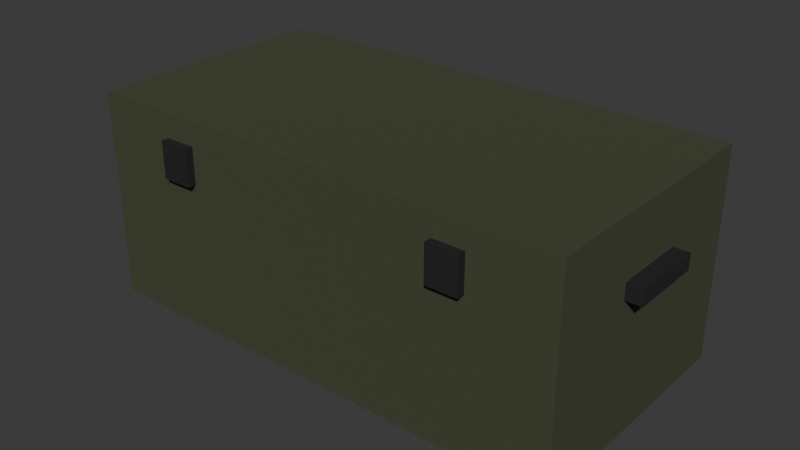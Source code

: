 # Source: crate_long.blend  (saved by Blender 5.2.45; exported with 4.5.12 LTS)
import bpy
from mathutils import Matrix  # noqa: F401  (used for matrix-valued properties, if any)

bpy.ops.wm.read_factory_settings(use_empty=True)
scene = bpy.context.scene
scene.name = 'Scene'

# ---- collections
col_cratelong = bpy.data.collections.new('CrateLong'); scene.collection.children.link(col_cratelong)

# ---- materials (node trees are filled in below, after node groups)
mat_crate_olivedrab = bpy.data.materials.new('Crate_OliveDrab')
mat_crate_olivedrab.diffuse_color = (0.055, 0.065, 0.03, 1.0)
mat_crate_hardware = bpy.data.materials.new('Crate_Hardware')
mat_crate_hardware.diffuse_color = (0.018, 0.018, 0.02, 1.0)

# ---- material node trees
mat_crate_olivedrab.use_nodes = True; mat_crate_olivedrab.node_tree.nodes.clear()
_N = mat_crate_olivedrab.node_tree.nodes; _L = mat_crate_olivedrab.node_tree.links
n0 = _N.new('ShaderNodeBsdfPrincipled'); n0.name = 'Principled BSDF'; n0.location = (-200, 100)
n0.inputs[0].default_value = (0.055, 0.065, 0.03, 1.0)
n0.inputs[2].default_value = 0.85
n0.inputs[10].default_value = 0.005
n1 = _N.new('ShaderNodeOutputMaterial'); n1.name = 'Material Output'; n1.location = (200, 100)
_L.new(n0.outputs[0], n1.inputs[0])
n1.is_active_output = True
mat_crate_hardware.use_nodes = True; mat_crate_hardware.node_tree.nodes.clear()
_N = mat_crate_hardware.node_tree.nodes; _L = mat_crate_hardware.node_tree.links
n0 = _N.new('ShaderNodeBsdfPrincipled'); n0.name = 'Principled BSDF'; n0.location = (-200, 100)
n0.inputs[0].default_value = (0.018, 0.018, 0.02, 1.0)
n0.inputs[2].default_value = 0.6
n0.inputs[10].default_value = 0.005
n1 = _N.new('ShaderNodeOutputMaterial'); n1.name = 'Material Output'; n1.location = (200, 100)
_L.new(n0.outputs[0], n1.inputs[0])
n1.is_active_output = True

# ---- world
world_world = bpy.data.worlds.new('World'); scene.world = world_world
world_world.use_nodes = True; world_world.node_tree.nodes.clear()
_N = world_world.node_tree.nodes; _L = world_world.node_tree.links
n0 = _N.new('ShaderNodeOutputWorld'); n0.name = 'World Output'; n0.location = (200, 100)
n1 = _N.new('ShaderNodeBackground'); n1.name = 'Background'; n1.location = (-200, 100)
n1.inputs[0].default_value = (0.05088, 0.05088, 0.05088, 1.0)
_L.new(n1.outputs[0], n0.inputs[0])
n0.is_active_output = True
world_world.color = (0.05088, 0.05088, 0.05088)
world_world.sun_shadow_jitter_overblur = 0.0

# ---- meshes
me_cratelong_body = bpy.data.meshes.new('CrateLong_Body')
me_cratelong_body.from_pydata([(-0.47, -0.235, 0.0), (-0.47, -0.235, 0.32), (-0.47, 0.25, 0.0), (-0.47, 0.25, 0.32), (0.47, -0.235, 0.0), (0.47, -0.235, 0.32), (0.47, 0.25, 0.0), (0.47, 0.25, 0.32), (-0.4585, -0.2235, 0.01155), (-0.4559, -0.2209, 0.32), (-0.4585, 0.2385, 0.01155), (-0.4559, 0.2359, 0.32), (0.4585, -0.2235, 0.01155), (0.4559, -0.2209, 0.32), (0.4585, 0.2385, 0.01155), (0.4559, 0.2359, 0.32), (0.47, -0.0625, 0.257), (0.47, -0.0625, 0.287), (0.47, 0.0775, 0.257), (0.47, 0.0775, 0.287), (0.5, -0.0625, 0.257), (0.5, -0.0625, 0.287), (0.5, 0.0775, 0.257), (0.5, 0.0775, 0.287), (-0.5, -0.0625, 0.257), (-0.5, -0.0625, 0.287), (-0.5, 0.0775, 0.257), (-0.5, 0.0775, 0.287), (-0.47, -0.0625, 0.257), (-0.47, -0.0625, 0.287), (-0.47, 0.0775, 0.257), (-0.47, 0.0775, 0.287), (-0.312, -0.25, 0.285), (-0.312, -0.25, 0.355), (-0.312, -0.235, 0.285), (-0.312, -0.235, 0.355), (-0.252, -0.25, 0.285), (-0.252, -0.25, 0.355), (-0.252, -0.235, 0.285), (-0.252, -0.235, 0.355), (0.252, -0.25, 0.285), (0.252, -0.25, 0.355), (0.252, -0.235, 0.285), (0.252, -0.235, 0.355), (0.312, -0.25, 0.285), (0.312, -0.25, 0.355), (0.312, -0.235, 0.285), (0.312, -0.235, 0.355)], [], [(0, 1, 3, 2), (2, 3, 7, 6), (6, 7, 5, 4), (4, 5, 1, 0), (2, 6, 4, 0), (8, 10, 11, 9), (10, 14, 15, 11), (14, 12, 13, 15), (12, 8, 9, 13), (10, 8, 12, 14), (3, 1, 9, 11), (7, 3, 11, 15), (5, 7, 15, 13), (1, 5, 13, 9), (16, 17, 19, 18), (18, 19, 23, 22), (22, 23, 21, 20), (20, 21, 17, 16), (18, 22, 20, 16), (23, 19, 17, 21), (24, 25, 27, 26), (26, 27, 31, 30), (30, 31, 29, 28), (28, 29, 25, 24), (26, 30, 28, 24), (31, 27, 25, 29), (32, 33, 35, 34), (34, 35, 39, 38), (38, 39, 37, 36), (36, 37, 33, 32), (34, 38, 36, 32), (39, 35, 33, 37), (40, 41, 43, 42), (42, 43, 47, 46), (46, 47, 45, 44), (44, 45, 41, 40), (42, 46, 44, 40), (47, 43, 41, 45)])
me_cratelong_body.polygons.foreach_set('material_index', [0, 0, 0, 0, 0, 0, 0, 0, 0, 0, 0, 0, 0, 0, 1, 1, 1, 1, 1, 1, 1, 1, 1, 1, 1, 1, 1, 1, 1, 1, 1, 1, 1, 1, 1, 1, 1, 1])
me_cratelong_body.materials.append(mat_crate_olivedrab)
me_cratelong_body.materials.append(mat_crate_hardware)
me_cratelong_body.update()
me_cratelong_lid = bpy.data.meshes.new('CrateLong_Lid')
me_cratelong_lid.from_pydata([(-0.47, -0.485, 0.0), (-0.47, -0.485, 0.08), (-0.47, 0.0, 0.0), (-0.47, 0.0, 0.08), (0.47, -0.485, 0.0), (0.47, -0.485, 0.08), (0.47, 0.0, 0.0), (0.47, 0.0, 0.08)], [], [(0, 1, 3, 2), (2, 3, 7, 6), (6, 7, 5, 4), (4, 5, 1, 0), (2, 6, 4, 0), (7, 3, 1, 5)])
me_cratelong_lid.materials.append(mat_crate_olivedrab)
me_cratelong_lid.update()

# ---- objects
ob_cratelong_body = bpy.data.objects.new('CrateLong_Body', me_cratelong_body)
ob_cratelong_lid = bpy.data.objects.new('CrateLong_Lid', me_cratelong_lid)

# ---- transforms, parenting, visibility, modifiers, constraints
ob_cratelong_body.location = (0.0, 0.0, 0.0)
ob_cratelong_lid.location = (0.0, 0.25, 0.32)

# ---- collection membership
col_cratelong.objects.link(ob_cratelong_body)
col_cratelong.objects.link(ob_cratelong_lid)

# ---- scene / render settings (as saved in the file)
scene.frame_start = 1; scene.frame_end = 15; scene.frame_set(1)
scene.render.engine = 'BLENDER_EEVEE_NEXT'
scene.render.bake_bias = 0.0
scene.render.bake_samples = 0
scene.render.compositor_device = 'GPU'
scene.eevee.use_volume_custom_range = False
scene.eevee.fast_gi_thickness_near = 0.1
scene.eevee.fast_gi_thickness_far = 0.0
scene.eevee.ray_tracing_options.screen_trace_thickness = 0.1
bpy.context.view_layer.update()

# ---- added for rendering (the .blend has no active camera and no usable light): camera, sun
cam_auto = bpy.data.cameras.new('AutoCamera')
cam_auto.lens = 50.0
cam_auto.sensor_width = 36.0
cam_auto.clip_end = 1000.0
ob_auto_camera = bpy.data.objects.new('AutoCamera', cam_auto)
scene.collection.objects.link(ob_auto_camera)
ob_auto_camera.location = (1.09864, -1.31837, 1.07891)
ob_auto_camera.rotation_euler = (1.09748, -7.21219e-08, 0.694738)
scene.camera = ob_auto_camera
light_auto_sun = bpy.data.lights.new('AutoSun', 'SUN')
light_auto_sun.energy = 3.0
light_auto_sun.angle = 0.0523599
ob_auto_sun = bpy.data.objects.new('AutoSun', light_auto_sun)
scene.collection.objects.link(ob_auto_sun)
ob_auto_sun.rotation_euler = (0.872665, 0.174533, 0.523599)
bpy.context.view_layer.update()
